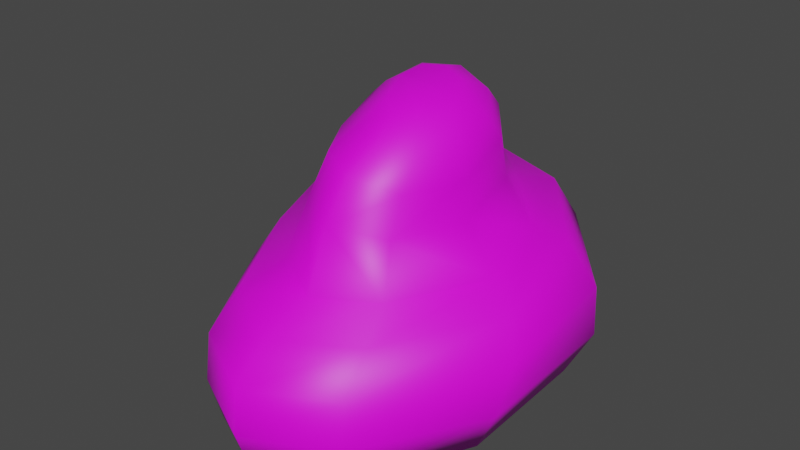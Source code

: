# Source: Boisson.blend  (saved by Blender 2.90.8; exported with 4.5.12 LTS)
import bpy
from mathutils import Matrix  # noqa: F401  (used for matrix-valued properties, if any)

bpy.ops.wm.read_factory_settings(use_empty=True)
scene = bpy.context.scene
scene.name = 'Scene'

# ---- collections
col_collection = bpy.data.collections.new('Collection'); scene.collection.children.link(col_collection)

# ---- images (referenced by path relative to the original .blend; pixels are not part of the script)
import os
ASSET_DIR = os.environ.get("B2B_ASSET_DIR", "")  # directory of the original .blend (textures are referenced by path, not embedded)
HERE = os.path.dirname(os.path.abspath(__file__))  # packed textures are extracted next to this script under _unpacked/

def load_image(name, relpath, width, height, colorspace="sRGB"):
    """Load a texture the original file referenced (path relative to the .blend, or extracted next to this script)."""
    p = next((c for c in (os.path.join(HERE, relpath), os.path.join(ASSET_DIR, relpath)) if relpath and os.path.exists(c)), "")
    if p:
        img = bpy.data.images.load(p, check_existing=True)
        img.name = name
    else:  # same state as the original file: an image datablock whose file is absent (Cycles renders it pink)
        img = bpy.data.images.new(name, width, height)
        img.source = "FILE"
        img.filepath = "//" + (relpath or name)
    img.colorspace_settings.name = colorspace
    return img
img_palette_sga_4x_png = load_image('Palette_SGA@4x.png', 'Palette_SGA@4x.png', 1024, 1024, 'sRGB')

# ---- materials (node trees are filled in below, after node groups)
mat_material_001 = bpy.data.materials.new('Material.001')
mat_material_001.use_transparent_shadow = False

# ---- material node trees
mat_material_001.use_nodes = True; mat_material_001.node_tree.nodes.clear()
_N = mat_material_001.node_tree.nodes; _L = mat_material_001.node_tree.links
n0 = _N.new('ShaderNodeBsdfPrincipled'); n0.name = 'Principled BSDF'; n0.location = (10, 300)
n0.distribution = 'GGX'
n0.subsurface_method = 'BURLEY'
n0.inputs[3].default_value = 1.45
n0.inputs[27].default_value = (0.0, 0.0, 0.0, 1.0)
n0.inputs[28].default_value = 1.0
n1 = _N.new('ShaderNodeOutputMaterial'); n1.name = 'Material Output'; n1.location = (300, 300)
n2 = _N.new('ShaderNodeTexImage'); n2.name = 'Image Texture'; n2.location = (-323, 116)
n2.image = img_palette_sga_4x_png
_L.new(n0.outputs[0], n1.inputs[0])
_L.new(n2.outputs[0], n0.inputs[0])
n1.is_active_output = True

# ---- world
world_world = bpy.data.worlds.new('World'); scene.world = world_world
world_world.use_nodes = True; world_world.node_tree.nodes.clear()
_N = world_world.node_tree.nodes; _L = world_world.node_tree.links
n0 = _N.new('ShaderNodeOutputWorld'); n0.name = 'World Output'; n0.location = (300, 300)
n1 = _N.new('ShaderNodeBackground'); n1.name = 'Background'; n1.location = (10, 300)
n1.inputs[0].default_value = (0.05088, 0.05088, 0.05088, 1.0)
_L.new(n1.outputs[0], n0.inputs[0])
n0.is_active_output = True
world_world.color = (0.05088, 0.05088, 0.05088)
world_world.use_sun_shadow = False
world_world.sun_shadow_jitter_overblur = 0.0

# ---- meshes
me_cylinder = bpy.data.meshes.new('Cylinder')
me_cylinder.from_pydata([(-0.3767, 1.271, -0.7749), (-0.2361, 0.9843, 0.1754), (0.475, 1.179, -0.959), (0.4312, 0.889, -0.01875), (1.189, 0.6384, -1.103), (0.9525, 0.5253, -0.2425), (1.444, -0.09592, -1.371), (1.074, -0.06876, -0.5279), (0.8985, -0.8491, -1.383), (0.7538, -0.6608, -0.5172), (0.258, -1.156, -1.337), (0.2359, -0.9286, -0.2785), (-0.4023, -0.9145, -1.21), (-0.2997, -0.7103, -0.1783), (-0.9911, -0.1997, -1.153), (-0.7495, -0.1695, -0.2336), (-1.337, 0.4987, -0.994), (-0.9943, 0.4023, -0.04178), (-1.079, 1.077, -0.8201), (-0.7862, 0.8064, 0.05109), (0.5617, 0.7752, 0.761), (-0.0426, 0.8733, 0.9937), (0.9666, 0.4358, 0.4839), (1.034, -0.0671, 0.1617), (0.7761, -0.5471, 0.1968), (0.316, -0.7655, 0.4779), (-0.1767, -0.5844, 0.5836), (-0.5845, -0.1408, 0.5294), (-0.7544, 0.3507, 0.7533), (-0.5584, 0.7187, 0.8982), (0.583, 0.6052, 1.16), (0.1222, 0.6849, 1.363), (0.8709, 0.3308, 0.912), (0.9197, -0.02937, 0.6596), (0.7329, -0.3723, 0.6459), (0.3758, -0.5155, 0.8388), (-0.01719, -0.3873, 0.9669), (-0.3473, -0.06915, 0.9275), (-0.4633, 0.2829, 1.125), (-0.2859, 0.5652, 1.338), (-0.4137, 1.709, -1.065), (0.6773, 1.532, -1.218), (1.599, 0.7451, -1.386), (1.817, -0.2206, -1.671), (1.039, -1.161, -1.774), (0.1871, -1.532, -1.742), (-0.6363, -1.235, -1.597), (-1.365, -0.3132, -1.496), (-1.754, 0.6005, -1.256), (-1.338, 1.456, -1.065), (-0.3651, 1.945, -2.075), (0.8543, 1.72, -2.047), (1.952, 0.8047, -2.151), (2.016, -0.3933, -2.338), (1.099, -1.417, -2.431), (0.1548, -1.803, -2.378), (-0.7762, -1.471, -2.3), (-1.585, -0.4793, -2.232), (-1.964, 0.6531, -2.059), (-1.39, 1.663, -2.005), (-0.3014, 1.738, -3.11), (0.9108, 1.549, -3.085), (1.977, 0.8046, -3.103), (1.985, -0.5307, -3.166), (1.137, -1.525, -3.201), (0.1846, -1.863, -3.147), (-0.7597, -1.536, -3.144), (-1.556, -0.5976, -3.122), (-1.88, 0.6251, -3.095), (-1.317, 1.454, -3.072), (-0.3053, 1.543, -3.989), (0.8266, 1.372, -3.989), (1.686, 0.725, -4.002), (1.721, -0.4884, -4.023), (1.061, -1.438, -4.02), (0.1753, -1.734, -4.004), (-0.7038, -1.442, -4.007), (-1.446, -0.5733, -4.008), (-1.747, 0.5455, -4.003), (-1.258, 1.265, -3.992), (0.471, 0.3595, 1.439), (0.2117, 0.4043, 1.553), (0.633, 0.2051, 1.299), (0.6604, 0.002453, 1.157), (0.5553, -0.1905, 1.15), (0.3544, -0.2711, 1.258), (0.1333, -0.1989, 1.33), (-0.0524, -0.01993, 1.308), (-0.1177, 0.1781, 1.419), (-0.01784, 0.337, 1.539)], [], [(0, 1, 3, 2), (2, 3, 5, 4), (4, 5, 7, 6), (6, 7, 9, 8), (8, 9, 11, 10), (10, 11, 13, 12), (12, 13, 15, 14), (14, 15, 17, 16), (3, 1, 21, 20), (16, 17, 19, 18), (18, 19, 1, 0), (16, 18, 49, 48), (26, 25, 35, 36), (7, 5, 22, 23), (5, 3, 20, 22), (1, 19, 29, 21), (19, 17, 28, 29), (17, 15, 27, 28), (15, 13, 26, 27), (13, 11, 25, 26), (11, 9, 24, 25), (9, 7, 23, 24), (33, 32, 82, 83), (23, 22, 32, 33), (21, 29, 39, 31), (27, 26, 36, 37), (24, 23, 33, 34), (20, 21, 31, 30), (28, 27, 37, 38), (25, 24, 34, 35), (22, 20, 30, 32), (29, 28, 38, 39), (46, 47, 57, 56), (14, 16, 48, 47), (12, 14, 47, 46), (10, 12, 46, 45), (8, 10, 45, 44), (6, 8, 44, 43), (0, 2, 41, 40), (4, 6, 43, 42), (2, 4, 42, 41), (18, 0, 40, 49), (53, 54, 64, 63), (43, 44, 54, 53), (40, 41, 51, 50), (47, 48, 58, 57), (44, 45, 55, 54), (41, 42, 52, 51), (48, 49, 59, 58), (45, 46, 56, 55), (42, 43, 53, 52), (49, 40, 50, 59), (60, 61, 71, 70), (50, 51, 61, 60), (57, 58, 68, 67), (54, 55, 65, 64), (51, 52, 62, 61), (58, 59, 69, 68), (55, 56, 66, 65), (52, 53, 63, 62), (59, 50, 60, 69), (56, 57, 67, 66), (70, 71, 72, 73, 74, 75, 76, 77, 78, 79), (67, 68, 78, 77), (64, 65, 75, 74), (61, 62, 72, 71), (68, 69, 79, 78), (65, 66, 76, 75), (62, 63, 73, 72), (69, 60, 70, 79), (66, 67, 77, 76), (63, 64, 74, 73), (80, 81, 89, 88, 87, 86, 85, 84, 83, 82), (31, 39, 89, 81), (37, 36, 86, 87), (34, 33, 83, 84), (30, 31, 81, 80), (38, 37, 87, 88), (35, 34, 84, 85), (32, 30, 80, 82), (39, 38, 88, 89), (36, 35, 85, 86)])
me_cylinder.polygons.foreach_set('use_smooth', [True] * 82)
_uv = me_cylinder.uv_layers.new(name='UVMap')
_uv.uv.foreach_set('vector', [0.6141, 0.6571, 0.6084, 0.6961, 0.6065, 0.6881, 0.6123, 0.6495, 0.6123, 0.6495, 0.6065, 0.6881, 0.5993, 0.6789, 0.6015, 0.6436, 0.6015, 0.6436, 0.5993, 0.6789, 0.5875, 0.6672, 0.5869, 0.6326, 0.5869, 0.6326, 0.5875, 0.6672, 0.5757, 0.6677, 0.5719, 0.6321, 0.5719, 0.6321, 0.5757, 0.6677, 0.5704, 0.6775, 0.5658, 0.634, 0.5658, 0.634, 0.5704, 0.6775, 0.5747, 0.6816, 0.5706, 0.6392, 0.5706, 0.6392, 0.5747, 0.6816, 0.5855, 0.6793, 0.5849, 0.6415, 0.5849, 0.6415, 0.5855, 0.6793, 0.5968, 0.6872, 0.5987, 0.6481, 0.6086, 0.777, 0.6105, 0.785, 0.6083, 0.8186, 0.6063, 0.809, 0.5987, 0.6481, 0.5968, 0.6872, 0.6049, 0.691, 0.6102, 0.6552, 0.6102, 0.6552, 0.6049, 0.691, 0.6084, 0.6961, 0.6141, 0.6571, 0.5987, 0.6962, 0.6102, 0.7034, 0.6178, 0.6933, 0.6008, 0.6855, 0.5793, 0.8017, 0.5757, 0.7974, 0.5807, 0.8122, 0.5832, 0.8175, 0.5895, 0.7561, 0.6014, 0.7678, 0.5996, 0.7976, 0.5896, 0.7844, 0.6014, 0.7678, 0.6086, 0.777, 0.6063, 0.809, 0.5996, 0.7976, 0.6105, 0.785, 0.6069, 0.7799, 0.6052, 0.8146, 0.6083, 0.8186, 0.6069, 0.7799, 0.5989, 0.7761, 0.5979, 0.8087, 0.6052, 0.8146, 0.5989, 0.7761, 0.5875, 0.7682, 0.5881, 0.7995, 0.5979, 0.8087, 0.5875, 0.7682, 0.5768, 0.7705, 0.5793, 0.8017, 0.5881, 0.7995, 0.5768, 0.7705, 0.5724, 0.7663, 0.5757, 0.7974, 0.5793, 0.8017, 0.5724, 0.7663, 0.5778, 0.7565, 0.58, 0.7859, 0.5757, 0.7974, 0.5778, 0.7565, 0.5895, 0.7561, 0.5896, 0.7844, 0.58, 0.7859, 0.5903, 0.853, 0.5975, 0.8634, 0.595, 0.8793, 0.591, 0.8734, 0.5896, 0.7844, 0.5996, 0.7976, 0.5975, 0.8152, 0.5903, 0.8049, 0.6083, 0.8186, 0.6052, 0.8146, 0.6021, 0.8327, 0.6045, 0.8337, 0.5881, 0.7995, 0.5793, 0.8017, 0.5832, 0.8175, 0.5895, 0.8158, 0.58, 0.7859, 0.5896, 0.7844, 0.5903, 0.8049, 0.5835, 0.8043, 0.6063, 0.809, 0.6083, 0.8186, 0.6045, 0.8337, 0.6029, 0.8254, 0.5979, 0.8087, 0.5881, 0.7995, 0.5895, 0.8158, 0.5965, 0.824, 0.5757, 0.7974, 0.58, 0.7859, 0.5835, 0.8043, 0.5807, 0.8122, 0.5996, 0.7976, 0.6063, 0.809, 0.6029, 0.8254, 0.5975, 0.8152, 0.6052, 0.8146, 0.5979, 0.8087, 0.5965, 0.824, 0.6021, 0.8327, 0.5643, 0.6233, 0.5826, 0.6275, 0.5793, 0.5973, 0.5596, 0.5945, 0.5849, 0.6897, 0.5987, 0.6962, 0.6008, 0.6855, 0.5826, 0.6756, 0.5706, 0.6874, 0.5849, 0.6897, 0.5826, 0.6756, 0.5643, 0.6715, 0.5658, 0.6822, 0.5706, 0.6874, 0.5643, 0.6715, 0.5584, 0.6655, 0.5719, 0.6803, 0.5658, 0.6822, 0.5584, 0.6655, 0.5657, 0.6642, 0.5869, 0.6808, 0.5719, 0.6803, 0.5657, 0.6642, 0.5844, 0.6684, 0.6141, 0.7052, 0.6123, 0.6977, 0.6193, 0.687, 0.6228, 0.6933, 0.6015, 0.6918, 0.5869, 0.6808, 0.5844, 0.6684, 0.6036, 0.6801, 0.6123, 0.6977, 0.6015, 0.6918, 0.6036, 0.6801, 0.6193, 0.687, 0.6102, 0.7034, 0.6141, 0.7052, 0.6228, 0.6933, 0.6178, 0.6933, 0.4175, 0.9793, 0.3971, 0.9777, 0.395, 0.964, 0.4147, 0.9646, 0.5844, 0.6203, 0.5657, 0.6161, 0.5607, 0.5891, 0.581, 0.5929, 0.6228, 0.6452, 0.6193, 0.6389, 0.623, 0.6049, 0.6275, 0.6037, 0.5826, 0.6275, 0.6008, 0.6373, 0.6018, 0.6044, 0.5793, 0.5973, 0.5657, 0.6161, 0.5584, 0.6174, 0.553, 0.5913, 0.5607, 0.5891, 0.6193, 0.6389, 0.6036, 0.632, 0.6048, 0.6006, 0.623, 0.6049, 0.6008, 0.6373, 0.6178, 0.6452, 0.6219, 0.6066, 0.6018, 0.6044, 0.5584, 0.6174, 0.5643, 0.6233, 0.5596, 0.5945, 0.553, 0.5913, 0.6036, 0.632, 0.5844, 0.6203, 0.581, 0.5929, 0.6048, 0.6006, 0.6178, 0.6452, 0.6228, 0.6452, 0.6275, 0.6037, 0.6219, 0.6066, 0.4604, 0.9461, 0.4566, 0.9462, 0.4531, 0.9417, 0.4565, 0.9417, 0.4639, 0.984, 0.4595, 0.9845, 0.4561, 0.9661, 0.4598, 0.9656, 0.4158, 0.9812, 0.4383, 0.9843, 0.4377, 0.9659, 0.4134, 0.9654, 0.3971, 0.9777, 0.3894, 0.9786, 0.3882, 0.965, 0.395, 0.964, 0.4595, 0.9845, 0.4413, 0.9826, 0.4413, 0.9658, 0.4561, 0.9661, 0.4383, 0.9843, 0.4584, 0.9852, 0.4542, 0.9663, 0.4377, 0.9659, 0.3894, 0.9786, 0.396, 0.98, 0.3947, 0.965, 0.3882, 0.965, 0.4413, 0.9826, 0.4175, 0.9793, 0.4147, 0.9646, 0.4413, 0.9658, 0.4584, 0.9852, 0.4639, 0.984, 0.4598, 0.9656, 0.4542, 0.9663, 0.396, 0.98, 0.4158, 0.9812, 0.4134, 0.9654, 0.3947, 0.965, 0.6195, 0.5252, 0.6161, 0.5251, 0.6032, 0.5246, 0.5791, 0.5238, 0.5602, 0.5239, 0.5544, 0.5245, 0.5602, 0.5244, 0.5774, 0.5244, 0.5997, 0.5246, 0.614, 0.525, 0.4139, 0.946, 0.4382, 0.9462, 0.4367, 0.9416, 0.4144, 0.9416, 0.3955, 0.9456, 0.3888, 0.9459, 0.3913, 0.9416, 0.3972, 0.9415, 0.4566, 0.9462, 0.4418, 0.9461, 0.4402, 0.9416, 0.4531, 0.9417, 0.4382, 0.9462, 0.4547, 0.9463, 0.4509, 0.9417, 0.4367, 0.9416, 0.3888, 0.9459, 0.3953, 0.9459, 0.3971, 0.9416, 0.3913, 0.9416, 0.4418, 0.9461, 0.4153, 0.9458, 0.4161, 0.9415, 0.4402, 0.9416, 0.4547, 0.9463, 0.4604, 0.9461, 0.4565, 0.9417, 0.4509, 0.9417, 0.3953, 0.9459, 0.4139, 0.946, 0.4144, 0.9416, 0.3971, 0.9416, 0.4153, 0.9458, 0.3955, 0.9456, 0.3972, 0.9415, 0.4161, 0.9415, 0.5981, 0.885, 0.5989, 0.8897, 0.5976, 0.8891, 0.5945, 0.8842, 0.5905, 0.8796, 0.587, 0.8805, 0.5855, 0.8776, 0.5871, 0.8731, 0.591, 0.8734, 0.595, 0.8793, 0.6045, 0.8819, 0.6021, 0.8809, 0.5976, 0.8891, 0.5989, 0.8897, 0.5895, 0.864, 0.5832, 0.8656, 0.587, 0.8805, 0.5905, 0.8796, 0.5835, 0.8524, 0.5903, 0.853, 0.591, 0.8734, 0.5871, 0.8731, 0.6029, 0.8735, 0.6045, 0.8819, 0.5989, 0.8897, 0.5981, 0.885, 0.5965, 0.8721, 0.5895, 0.864, 0.5905, 0.8796, 0.5945, 0.8842, 0.5807, 0.8604, 0.5835, 0.8524, 0.5871, 0.8731, 0.5855, 0.8776, 0.5975, 0.8634, 0.6029, 0.8735, 0.5981, 0.885, 0.595, 0.8793, 0.6021, 0.8809, 0.5965, 0.8721, 0.5945, 0.8842, 0.5976, 0.8891, 0.5832, 0.8656, 0.5807, 0.8604, 0.5855, 0.8776, 0.587, 0.8805])
me_cylinder.materials.append(mat_material_001)
me_cylinder.use_remesh_fix_poles = True
me_cylinder.use_remesh_preserve_attributes = False
me_cylinder.use_mirror_vertex_groups = False
me_cylinder.update()

# ---- objects
ob_cylinder = bpy.data.objects.new('Cylinder', me_cylinder)

# ---- transforms, parenting, visibility, modifiers, constraints
ob_cylinder.location = (0.0, 0.0, 0.0)
ob_cylinder.scale = (1.396, 2.016, 0.886)
ob_cylinder.lineart.crease_threshold = 0.0

# ---- collection membership
col_collection.objects.link(ob_cylinder)

# ---- scene / render settings (as saved in the file)
scene.frame_start = 1; scene.frame_end = 250; scene.frame_set(1)
scene.render.engine = 'BLENDER_EEVEE_NEXT'
scene.cycles.use_denoising = False
scene.cycles.samples = 128
scene.cycles.sampling_pattern = 'TABULATED_SOBOL'
scene.cycles.use_adaptive_sampling = False
scene.cycles.use_light_tree = False
scene.view_settings.view_transform = 'Filmic'
bpy.context.view_layer.update()

# ---- added for rendering (the .blend has no active camera and no usable light): camera, sun
cam_auto = bpy.data.cameras.new('AutoCamera')
cam_auto.lens = 50.0
cam_auto.sensor_width = 36.0
cam_auto.clip_end = 1000.0
ob_auto_camera = bpy.data.objects.new('AutoCamera', cam_auto)
scene.collection.objects.link(ob_auto_camera)
ob_auto_camera.location = (9.9246, -11.7839, 6.81654)
ob_auto_camera.rotation_euler = (1.09748, -7.21219e-08, 0.694738)
scene.camera = ob_auto_camera
light_auto_sun = bpy.data.lights.new('AutoSun', 'SUN')
light_auto_sun.energy = 3.0
light_auto_sun.angle = 0.0523599
ob_auto_sun = bpy.data.objects.new('AutoSun', light_auto_sun)
scene.collection.objects.link(ob_auto_sun)
ob_auto_sun.rotation_euler = (0.872665, 0.174533, 0.523599)
bpy.context.view_layer.update()
